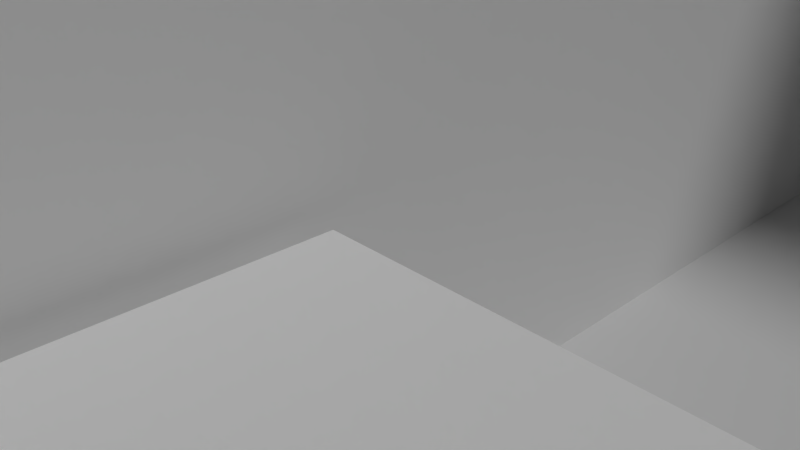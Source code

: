 # Source: MyHouse.blend  (saved by Blender 2.78.0; exported with 4.5.12 LTS)
import bpy
from mathutils import Matrix  # noqa: F401  (used for matrix-valued properties, if any)

bpy.ops.wm.read_factory_settings(use_empty=True)
scene = bpy.context.scene
scene.name = 'Scene'

# ---- collections
col_collection_1 = bpy.data.collections.new('Collection 1'); scene.collection.children.link(col_collection_1)

# ---- materials (node trees are filled in below, after node groups)
mat_desk = bpy.data.materials.new('Desk')
mat_desk.alpha_threshold = 0.0
mat_desk.use_transparent_shadow = False
mat_desk.diffuse_color = (1.0, 1.0, 1.0, 1.0)
mat_desk.roughness = 0.5
mat_desk.specular_intensity = 0.0
mat_chair = bpy.data.materials.new('Chair')
mat_chair.alpha_threshold = 0.0
mat_chair.use_transparent_shadow = False
mat_chair.roughness = 0.5
mat_chair.specular_intensity = 0.0
mat_chair2 = bpy.data.materials.new('Chair2')
mat_chair2.alpha_threshold = 0.0
mat_chair2.use_transparent_shadow = False
mat_chair2.diffuse_color = (0.179, 0.1041, 0.214, 1.0)
mat_chair2.roughness = 0.5
mat_chair2.specular_intensity = 0.0
mat_dingintable = bpy.data.materials.new('DinginTable')
mat_dingintable.alpha_threshold = 0.0
mat_dingintable.use_transparent_shadow = False
mat_dingintable.roughness = 0.5
mat_dingintable.specular_intensity = 0.0
mat_bed = bpy.data.materials.new('Bed')
mat_bed.alpha_threshold = 0.0
mat_bed.use_transparent_shadow = False
mat_bed.roughness = 0.5
mat_bed.specular_intensity = 0.0
mat_material = bpy.data.materials.new('Material')
mat_material.alpha_threshold = 0.0
mat_material.use_transparent_shadow = False
mat_material.roughness = 0.5
mat_material.specular_intensity = 0.0
mat_material.line_color = (0.0, 0.0, 0.0, 1.0)

# ---- material node trees

# ---- world
world_world = bpy.data.worlds.new('World'); scene.world = world_world
world_world.color = (0.05088, 0.05088, 0.05088)
world_world.use_sun_shadow = False
world_world.sun_shadow_jitter_overblur = 0.0
world_world.cycles.sampling_method = 'MANUAL'

# ---- cameras
cam_camera = bpy.data.cameras.new('Camera')
cam_camera.clip_end = 100.0
cam_camera.lens = 35.0
cam_camera.sensor_width = 32.0
cam_camera.sensor_height = 18.0
cam_camera.ortho_scale = 7.314
cam_camera.dof.focus_distance = 0.0
cam_camera.dof.aperture_fstop = 128.0

# ---- lights
light_lamp = bpy.data.lights.new('Lamp', 'SUN')
light_lamp.transmission_factor = 0.0
light_lamp.cutoff_distance = 30.0
light_lamp.angle = 0.1993
light_lamp.energy = 1.0
light_lamp.shadow_buffer_clip_start = 1.001
light_lamp.shadow_soft_size = 0.1
light_lamp.shadow_cascade_max_distance = 1000.0

# ---- meshes
me_cube_005 = bpy.data.meshes.new('Cube.005')
me_cube_005.from_pydata([(18.96, -13.38, -2.196), (18.96, -13.38, -1.196), (18.96, -5.377, -2.196), (18.96, -5.377, -1.196), (27.65, -13.38, -2.196), (27.65, -13.38, -1.196), (27.65, -5.377, -2.196), (27.65, -5.377, -1.196), (27.26, -5.377, -2.196), (26.49, -5.377, -2.196), (20.16, -5.377, -2.196), (19.39, -5.377, -2.196), (19.39, -13.38, -2.196), (20.16, -13.38, -2.196), (26.49, -13.38, -2.196), (27.26, -13.38, -2.196), (26.49, -5.801, -2.196), (26.49, -6.48, -2.196), (26.49, -12.4, -2.196), (26.49, -13.02, -2.196), (27.26, -5.801, -2.196), (27.26, -6.48, -2.196), (27.26, -12.4, -2.196), (27.26, -13.02, -2.196), (19.39, -5.801, -2.196), (19.39, -6.48, -2.196), (19.39, -12.4, -2.196), (19.39, -13.02, -2.196), (20.16, -5.801, -2.196), (20.16, -6.48, -2.196), (20.16, -12.4, -2.196), (20.16, -13.02, -2.196), (26.49, -5.801, -7.637), (26.49, -6.48, -7.637), (26.49, -12.4, -7.637), (26.49, -13.02, -7.637), (27.26, -5.801, -7.637), (27.26, -6.48, -7.637), (27.26, -12.4, -7.637), (27.26, -13.02, -7.637), (19.39, -5.801, -7.637), (19.39, -6.48, -7.637), (19.39, -12.4, -7.637), (19.39, -13.02, -7.637), (20.16, -5.801, -7.637), (20.16, -6.48, -7.637), (20.16, -12.4, -7.637), (20.16, -13.02, -7.637)], [], [(0, 1, 3, 2), (2, 3, 7, 6, 8, 9, 10, 11), (6, 7, 5, 4), (4, 5, 1, 0, 12, 13, 14, 15), (8, 6, 4, 15, 23, 22, 21, 20), (7, 3, 1, 5), (2, 11, 24, 25, 26, 27, 12, 0), (27, 31, 13, 12), (10, 9, 16, 17, 18, 19, 14, 13, 31, 30, 29, 28), (19, 23, 15, 14), (9, 8, 20, 16), (20, 21, 37, 36), (17, 21, 22, 18), (30, 31, 47, 46), (11, 10, 28, 24), (23, 19, 35, 39), (25, 29, 30, 26), (19, 18, 34, 35), (32, 36, 37, 33), (34, 38, 39, 35), (40, 44, 45, 41), (42, 46, 47, 43), (24, 28, 44, 40), (25, 24, 40, 41), (29, 25, 41, 45), (22, 23, 39, 38), (26, 30, 46, 42), (27, 26, 42, 43), (16, 20, 36, 32), (31, 27, 43, 47), (17, 16, 32, 33), (21, 17, 33, 37), (28, 29, 45, 44), (18, 22, 38, 34)])
_uv = me_cube_005.uv_layers.new(name='UVMap')
_uv.uv.foreach_set('vector', [0.6122, 0.9583, 0.551, 0.9583, 0.551, 0.4792, 0.6122, 0.4792, 0.9388, 0.5208, 0.8776, 0.5208, 0.8776, 0.0, 0.9388, 0.0, 0.9388, 0.02348, 0.9388, 0.06972, 0.9388, 0.4491, 0.9388, 0.4953, 0.551, 0.9583, 0.4898, 0.9583, 0.4898, 0.4792, 0.551, 0.4792, 0.9388, 0.0, 1.0, 0.0, 1.0, 0.5208, 0.9388, 0.5208, 0.9388, 0.4953, 0.9388, 0.4491, 0.9388, 0.06972, 0.9388, 0.02348, 0.9528, 0.5208, 0.9768, 0.5208, 0.9768, 1.0, 0.9528, 1.0, 0.9528, 0.9784, 0.9528, 0.9416, 0.9528, 0.5869, 0.9528, 0.5463, 5.839e-08, 0.5208, 0.0, 0.0, 0.4898, 0.0, 0.4898, 0.5208, 0.8486, 0.4792, 0.8747, 0.4792, 0.8747, 0.5046, 0.8747, 0.5452, 0.8747, 0.8999, 0.8747, 0.9367, 0.8747, 0.9583, 0.8486, 0.9583, 0.02208, 0.8468, 0.02208, 0.893, 0.0, 0.893, 0.0, 0.8468, 0.4898, 0.0, 0.8776, 5.712e-08, 0.8776, 0.02541, 0.8776, 0.06604, 0.8776, 0.4207, 0.8776, 0.4575, 0.8776, 0.4792, 0.4898, 0.4792, 0.4898, 0.4575, 0.4898, 0.4207, 0.4898, 0.06604, 0.4898, 0.02541, 0.04416, 0.8468, 0.04416, 0.893, 0.02208, 0.893, 0.02208, 0.8468, 0.7018, 0.8338, 0.7018, 0.8801, 0.6759, 0.8801, 0.6759, 0.8338, 0.4025, 0.8468, 0.3609, 0.8468, 0.3609, 0.5208, 0.4025, 0.5208, 0.6595, 0.4792, 0.7068, 0.4792, 0.7068, 0.8338, 0.6595, 0.8338, 0.9152, 0.8468, 0.8776, 0.8468, 0.8776, 0.5208, 0.9152, 0.5208, 0.6759, 0.8338, 0.6759, 0.8801, 0.6499, 0.8801, 0.6499, 0.8338, 0.09453, 0.5208, 0.1418, 0.5208, 0.1418, 0.8468, 0.09453, 0.8468, 0.6122, 0.4792, 0.6595, 0.4792, 0.6595, 0.8338, 0.6122, 0.8338, 0.4401, 0.5208, 0.4778, 0.5208, 0.4778, 0.8468, 0.4401, 0.8468, 0.7899, 0.8051, 0.7899, 0.8513, 0.7483, 0.8513, 0.7483, 0.8051, 0.6499, 0.8338, 0.6499, 0.8801, 0.6122, 0.8801, 0.6122, 0.8338, 0.7483, 0.8051, 0.7483, 0.8513, 0.7068, 0.8513, 0.7068, 0.8051, 0.8486, 0.8051, 0.8486, 0.8513, 0.8109, 0.8513, 0.8109, 0.8051, 0.0, 0.5208, 0.04727, 0.5208, 0.04727, 0.8468, 0.0, 0.8468, 0.2363, 0.5208, 0.2779, 0.5208, 0.2779, 0.8468, 0.2363, 0.8468, 0.754, 0.4792, 0.8013, 0.4792, 0.8013, 0.8051, 0.754, 0.8051, 0.9528, 0.8468, 0.9152, 0.8468, 0.9152, 0.5208, 0.9528, 0.5208, 0.8013, 0.4792, 0.8486, 0.4792, 0.8486, 0.8051, 0.8013, 0.8051, 0.4025, 0.5208, 0.4401, 0.5208, 0.4401, 0.8468, 0.4025, 0.8468, 0.1891, 0.5208, 0.2363, 0.5208, 0.2363, 0.8468, 0.1891, 0.8468, 0.7068, 0.4792, 0.754, 0.4792, 0.754, 0.8051, 0.7068, 0.8051, 0.2779, 0.5208, 0.3194, 0.5208, 0.3194, 0.8468, 0.2779, 0.8468, 0.04727, 0.5208, 0.09453, 0.5208, 0.09453, 0.8468, 0.04727, 0.8468, 0.3609, 0.8468, 0.3194, 0.8468, 0.3194, 0.5208, 0.3609, 0.5208, 0.1418, 0.5208, 0.1891, 0.5208, 0.1891, 0.8468, 0.1418, 0.8468])
me_cube_005.materials.append(mat_desk)
me_cube_005.use_remesh_preserve_volume = False
me_cube_005.use_remesh_preserve_attributes = False
me_cube_005.use_mirror_vertex_groups = False
me_cube_005.update()
me_cube_004 = bpy.data.meshes.new('Cube.004')
me_cube_004.from_pydata([(5.285, -43.22, -2.196), (5.285, -43.22, -1.196), (-2.715, -43.22, -2.196), (-2.715, -43.22, -1.196), (5.285, -23.22, -2.196), (5.285, -23.22, -1.196), (-2.715, -23.22, -2.196), (-2.715, -23.22, -1.196), (-2.715, -24.12, -2.196), (-2.715, -25.9, -2.196), (-2.715, -40.46, -2.196), (-2.715, -42.24, -2.196), (5.285, -42.24, -2.196), (5.285, -40.46, -2.196), (5.285, -25.9, -2.196), (5.285, -24.12, -2.196), (-2.291, -25.9, -2.196), (-1.612, -25.9, -2.196), (4.309, -25.9, -2.196), (4.924, -25.9, -2.196), (-2.291, -24.12, -2.196), (-1.612, -24.12, -2.196), (4.309, -24.12, -2.196), (4.924, -24.12, -2.196), (-2.291, -42.24, -2.196), (-1.612, -42.24, -2.196), (4.309, -42.24, -2.196), (4.924, -42.24, -2.196), (-2.291, -40.46, -2.196), (-1.612, -40.46, -2.196), (4.309, -40.46, -2.196), (4.924, -40.46, -2.196), (-2.291, -25.9, -7.637), (-1.612, -25.9, -7.637), (4.309, -25.9, -7.637), (4.924, -25.9, -7.637), (-2.291, -24.12, -7.637), (-1.612, -24.12, -7.637), (4.309, -24.12, -7.637), (4.924, -24.12, -7.637), (-2.291, -42.24, -7.637), (-1.612, -42.24, -7.637), (4.309, -42.24, -7.637), (4.924, -42.24, -7.637), (-2.291, -40.46, -7.637), (-1.612, -40.46, -7.637), (4.309, -40.46, -7.637), (4.924, -40.46, -7.637)], [], [(0, 1, 3, 2), (2, 3, 7, 6, 8, 9, 10, 11), (6, 7, 5, 4), (4, 5, 1, 0, 12, 13, 14, 15), (8, 6, 4, 15, 23, 22, 21, 20), (7, 3, 1, 5), (2, 11, 24, 25, 26, 27, 12, 0), (27, 31, 13, 12), (10, 9, 16, 17, 18, 19, 14, 13, 31, 30, 29, 28), (19, 23, 15, 14), (9, 8, 20, 16), (20, 21, 37, 36), (17, 21, 22, 18), (30, 31, 47, 46), (11, 10, 28, 24), (23, 19, 35, 39), (25, 29, 30, 26), (19, 18, 34, 35), (32, 36, 37, 33), (34, 38, 39, 35), (40, 44, 45, 41), (42, 46, 47, 43), (24, 28, 44, 40), (25, 24, 40, 41), (29, 25, 41, 45), (22, 23, 39, 38), (26, 30, 46, 42), (27, 26, 42, 43), (16, 20, 36, 32), (31, 27, 43, 47), (17, 16, 32, 33), (21, 17, 33, 37), (28, 29, 45, 44), (18, 22, 38, 34)])
_uv = me_cube_004.uv_layers.new(name='UVMap')
_uv.uv.foreach_set('vector', [0.9583, 0.704, 0.9158, 0.704, 0.9158, 0.352, 0.9583, 0.352, 0.7649, 0.88, 0.7224, 0.88, 0.7224, 0.0, 0.7649, 0.0, 0.7649, 0.03968, 0.7649, 0.1178, 0.7649, 0.7587, 0.7649, 0.8369, 0.9583, 0.352, 0.9158, 0.352, 0.9158, 0.0, 0.9583, 0.0, 0.6799, 0.0, 0.7224, 0.0, 0.7224, 0.88, 0.6799, 0.88, 0.6799, 0.8369, 0.6799, 0.7587, 0.6799, 0.1178, 0.6799, 0.03968, 0.9583, 0.352, 0.9966, 0.352, 0.9966, 0.704, 0.9583, 0.704, 0.9583, 0.6882, 0.9583, 0.6611, 0.9583, 0.4005, 0.9583, 0.3707, 0.34, 0.0, 0.34, 0.88, 1.621e-07, 0.88, 0.0, 8.393e-08, 0.9583, 2.098e-08, 1.0, 0.0, 1.0, 0.01867, 1.0, 0.04852, 1.0, 0.3091, 1.0, 0.3361, 1.0, 0.352, 0.9583, 0.352, 0.1252, 0.88, 0.1252, 0.9582, 0.1099, 0.9582, 0.1099, 0.88, 0.34, 0.6409, 0.34, 8.393e-08, 0.358, 8.393e-08, 0.3868, 8.393e-08, 0.6385, 0.0, 0.6646, 0.0, 0.6799, 0.0, 0.6799, 0.6409, 0.6646, 0.6409, 0.6385, 0.6409, 0.3868, 0.6409, 0.358, 0.6409, 0.1406, 0.88, 0.1406, 0.9582, 0.1252, 0.9582, 0.1252, 0.88, 0.8352, 0.7606, 0.8352, 0.8387, 0.8172, 0.8387, 0.8172, 0.7606, 0.898, 0.7183, 0.9269, 0.7183, 0.9269, 0.9577, 0.898, 0.9577, 0.7649, 0.2606, 0.8404, 0.2606, 0.8404, 0.5211, 0.7649, 0.5211, 0.791, 0.7606, 0.8172, 0.7606, 0.8172, 1.0, 0.791, 1.0, 0.8172, 0.9168, 0.8172, 0.8387, 0.8352, 0.8387, 0.8352, 0.9168, 0.5663, 0.6409, 0.6418, 0.6409, 0.6418, 0.8804, 0.5663, 0.8804, 0.7649, 4.196e-08, 0.8404, 0.0, 0.8404, 0.2606, 0.7649, 0.2606, 0.9269, 0.7183, 0.953, 0.7183, 0.953, 0.9577, 0.9269, 0.9577, 0.05766, 0.88, 0.05766, 0.9582, 0.02883, 0.9582, 0.02883, 0.88, 0.1099, 0.88, 0.1099, 0.9582, 0.08379, 0.9582, 0.08379, 0.88, 0.02883, 0.88, 0.02883, 0.9582, 8.105e-08, 0.9582, 0.0, 0.88, 0.08379, 0.88, 0.08379, 0.9582, 0.05766, 0.9582, 0.05766, 0.88, 0.8404, 0.4789, 0.9158, 0.4789, 0.9158, 0.7183, 0.8404, 0.7183, 0.8404, 0.7183, 0.8692, 0.7183, 0.8692, 0.9577, 0.8404, 0.9577, 0.34, 0.6409, 0.4154, 0.6409, 0.4154, 0.8804, 0.34, 0.8804, 0.9791, 0.9577, 0.953, 0.9577, 0.953, 0.7183, 0.9791, 0.7183, 0.4154, 0.6409, 0.4909, 0.6409, 0.4909, 0.8804, 0.4154, 0.8804, 0.7649, 0.7606, 0.791, 0.7606, 0.791, 1.0, 0.7649, 1.0, 0.9158, 0.4789, 0.8404, 0.4789, 0.8404, 0.2394, 0.9158, 0.2394, 0.7649, 0.5211, 0.8404, 0.5211, 0.8404, 0.7606, 0.7649, 0.7606, 0.6418, 0.6409, 0.6706, 0.6409, 0.6706, 0.8804, 0.6418, 0.8804, 0.8404, 0.0, 0.9158, 0.0, 0.9158, 0.2394, 0.8404, 0.2394, 0.8692, 0.7183, 0.898, 0.7183, 0.898, 0.9577, 0.8692, 0.9577, 0.5663, 0.8804, 0.4909, 0.8804, 0.4909, 0.6409, 0.5663, 0.6409])
me_cube_004.materials.append(mat_desk)
me_cube_004.use_remesh_preserve_volume = False
me_cube_004.use_remesh_preserve_attributes = False
me_cube_004.use_mirror_vertex_groups = False
me_cube_004.update()
me_cube_003 = bpy.data.meshes.new('Cube.003')
me_cube_003.from_pydata([(-47.75, -7.424, -4.948), (-47.75, -7.424, -3.948), (-47.75, -3.107, -4.948), (-47.75, -3.107, -3.948), (-43.33, -7.424, -4.948), (-43.33, -7.424, -3.948), (-43.33, -3.107, -4.948), (-43.33, -3.107, -3.948), (-46.65, -3.107, -3.948), (-46.65, -7.424, -3.948), (-47.75, -7.19, -3.948), (-47.75, -6.326, -3.948), (-47.75, -4.233, -3.948), (-47.75, -3.37, -3.948), (-46.65, -3.37, -3.948), (-46.65, -4.233, -3.948), (-46.65, -6.326, -3.948), (-46.65, -7.19, -3.948), (-47.81, -7.19, -2.781), (-49.32, -4.233, 0.6457), (-47.81, -3.37, -2.781), (-46.74, -3.37, -2.571), (-46.74, -4.233, -2.571), (-46.74, -6.326, -2.571), (-46.74, -7.19, -2.571), (-47.81, -7.453, -2.781), (-47.81, -6.326, -2.781), (-47.81, -4.233, -2.781), (-47.81, -3.107, -2.781), (-46.74, -3.107, -2.571), (-49.32, -6.326, 0.6457), (-46.74, -7.453, -2.571), (-48.25, -4.233, 0.8559), (-48.25, -6.326, 0.8559), (-47.96, -4.233, -1.995), (-48.78, -4.233, -0.1153), (-48.29, -4.233, -1.028), (-47.96, -3.107, -1.995), (-48.78, -3.107, -0.1153), (-48.29, -3.107, -1.028), (-48.78, -6.326, -0.1153), (-47.96, -6.326, -1.995), (-48.29, -6.326, -1.028), (-47.71, -6.326, 0.09487), (-46.89, -6.326, -1.785), (-47.21, -6.326, -0.8174), (-46.89, -7.453, -1.785), (-47.71, -7.453, 0.09487), (-47.21, -7.453, -0.8174), (-46.89, -3.107, -1.785), (-47.71, -3.107, 0.09487), (-47.21, -3.107, -0.8174), (-48.78, -7.453, -0.1153), (-47.96, -7.453, -1.995), (-48.29, -7.453, -1.028), (-47.71, -4.233, 0.09487), (-46.89, -4.233, -1.785), (-47.21, -4.233, -0.8174), (-47.75, -3.37, -4.948), (-47.75, -4.233, -4.948), (-47.75, -6.326, -4.948), (-47.75, -7.19, -4.948), (-43.33, -7.19, -4.948), (-43.33, -6.326, -4.948), (-43.33, -4.233, -4.948), (-43.33, -3.37, -4.948), (-44.43, -3.37, -4.948), (-45.1, -3.37, -4.948), (-45.98, -3.37, -4.948), (-46.65, -3.37, -4.948), (-44.43, -4.233, -4.948), (-45.1, -4.233, -4.948), (-45.98, -4.233, -4.948), (-46.65, -4.233, -4.948), (-44.43, -6.326, -4.948), (-45.1, -6.326, -4.948), (-45.98, -6.326, -4.948), (-46.74, -6.326, -4.948), (-44.43, -7.19, -4.948), (-45.1, -7.19, -4.948), (-45.98, -7.19, -4.948), (-46.74, -7.19, -4.948), (-47.75, -3.499, -7.637), (-47.75, -4.104, -7.637), (-47.75, -6.456, -7.637), (-47.75, -7.06, -7.637), (-43.33, -7.06, -7.637), (-43.33, -6.456, -7.637), (-43.33, -4.104, -7.637), (-43.33, -3.499, -7.637), (-46.98, -3.499, -7.637), (-46.98, -4.104, -7.637), (-47.04, -6.456, -7.637), (-47.04, -7.06, -7.637), (-44.1, -3.499, -7.637), (-44.1, -4.104, -7.637), (-44.1, -6.456, -7.637), (-44.1, -7.06, -7.637), (-43.33, -7.19, -3.948), (-43.33, -6.326, -3.948), (-43.33, -4.233, -3.948), (-43.33, -3.37, -3.948), (-46.29, -3.579, -3.802), (-45.99, -3.926, -3.748), (-46.14, -3.754, -3.764), (-44.0, -3.926, -3.748), (-43.69, -3.579, -3.802), (-43.84, -3.754, -3.764), (-44.0, -6.61, -3.748), (-43.69, -6.956, -3.802), (-43.84, -6.782, -3.764), (-43.69, -6.773, -3.802), (-44.0, -6.615, -3.748), (-43.84, -6.661, -3.764), (-45.99, -6.61, -3.748), (-46.29, -6.956, -3.802), (-46.14, -6.782, -3.764), (-45.99, -6.615, -3.748), (-46.29, -6.773, -3.802), (-46.14, -6.661, -3.764), (-46.29, -3.785, -3.802), (-45.99, -3.941, -3.748), (-46.14, -3.895, -3.764), (-46.29, -4.46, -3.802), (-45.99, -4.546, -3.748), (-46.14, -4.521, -3.764), (-46.29, -6.097, -3.802), (-45.99, -6.011, -3.748), (-46.14, -6.036, -3.764), (-44.0, -6.011, -3.748), (-43.69, -6.097, -3.802), (-43.84, -6.036, -3.764), (-44.0, -4.546, -3.748), (-43.69, -4.46, -3.802), (-43.84, -4.521, -3.764), (-43.69, -3.785, -3.802), (-44.0, -3.941, -3.748), (-43.84, -3.895, -3.764), (-49.32, -3.619, 0.6457), (-49.0, -3.107, 0.1874), (-49.23, -3.257, 0.5115), (-49.0, -7.453, 0.1874), (-49.32, -6.94, 0.6457), (-49.23, -7.303, 0.5115), (-47.93, -3.107, 0.3975), (-48.25, -3.619, 0.8559), (-48.16, -3.257, 0.7216), (-48.25, -6.94, 0.8559), (-47.93, -7.453, 0.3975), (-48.16, -7.303, 0.7216)], [], [(0, 1, 10, 11, 12, 13, 3, 2, 58, 59, 60, 61), (2, 3, 8, 7, 6), (98, 5, 4, 62), (4, 5, 9, 1, 0), (61, 81, 80, 79, 78, 62, 4, 0), (17, 10, 1, 9), (8, 3, 13, 14), (17, 16, 23, 24), (15, 12, 11, 16), (12, 15, 22, 27), (15, 14, 21, 22), (13, 12, 27, 20), (11, 10, 18, 26), (16, 11, 26, 23), (14, 13, 20, 21), (10, 17, 24, 18), (22, 56, 44, 23), (145, 138, 19, 32), (26, 41, 34, 27), (38, 35, 19, 138, 140, 139), (40, 52, 141, 143, 142, 30), (30, 33, 32, 19), (29, 28, 37, 49), (31, 23, 44, 46), (25, 31, 46, 53), (22, 29, 49, 56), (47, 43, 33, 147, 149, 148), (55, 32, 33, 43), (52, 47, 148, 141), (26, 25, 53, 41), (40, 30, 19, 35), (28, 27, 34, 37), (55, 50, 144, 146, 145, 32), (50, 55, 57, 51), (51, 57, 56, 49), (47, 52, 54, 48), (48, 54, 53, 46), (55, 43, 45, 57), (57, 45, 44, 56), (52, 40, 42, 54), (54, 42, 41, 53), (38, 50, 51, 39), (39, 51, 49, 37), (35, 38, 39, 36), (36, 39, 37, 34), (40, 35, 36, 42), (42, 36, 34, 41), (43, 47, 48, 45), (45, 48, 46, 44), (33, 30, 142, 147), (2, 6, 65, 66, 67, 68, 69, 58), (59, 58, 82, 83), (59, 73, 72, 71, 70, 64, 63, 74, 75, 76, 77, 60), (70, 66, 94, 95), (58, 69, 90, 82), (69, 68, 72, 73), (68, 67, 71, 72), (67, 66, 70, 71), (65, 64, 88, 89), (77, 76, 80, 81), (76, 75, 79, 80), (75, 74, 78, 79), (94, 89, 88, 95), (96, 87, 86, 97), (82, 90, 91, 83), (84, 92, 93, 85), (64, 70, 95, 88), (73, 59, 83, 91), (74, 63, 87, 96), (77, 81, 93, 92), (60, 77, 92, 84), (61, 60, 84, 85), (81, 61, 85, 93), (66, 65, 89, 94), (63, 62, 86, 87), (69, 73, 91, 90), (78, 74, 96, 97), (62, 78, 97, 86), (63, 99, 98, 62), (64, 100, 99, 63), (65, 101, 100, 64), (7, 101, 65, 6), (16, 17, 118, 126), (15, 16, 126, 123), (100, 101, 135, 133), (98, 99, 130, 111), (99, 100, 133, 130), (9, 5, 109, 115), (5, 98, 111, 109), (14, 15, 123, 120), (103, 121, 124, 127, 117, 114, 108, 112, 129, 132, 136, 105), (17, 9, 115, 118), (101, 7, 106, 135), (8, 14, 120, 102), (103, 105, 107, 104), (104, 107, 106, 102), (109, 111, 113, 110), (110, 113, 112, 108), (108, 114, 116, 110), (110, 116, 115, 109), (118, 115, 116, 119), (119, 116, 114, 117), (102, 120, 122, 104), (104, 122, 121, 103), (120, 123, 125, 122), (122, 125, 124, 121), (123, 126, 128, 125), (125, 128, 127, 124), (126, 118, 119, 128), (128, 119, 117, 127), (111, 130, 131, 113), (113, 131, 129, 112), (130, 133, 134, 131), (131, 134, 132, 129), (133, 135, 137, 134), (134, 137, 136, 132), (105, 136, 137, 107), (107, 137, 135, 106), (7, 8, 102, 106), (141, 148, 149, 143), (143, 149, 147, 142), (138, 145, 146, 140), (140, 146, 144, 139), (50, 38, 139, 144)])
me_cube_003.polygons.foreach_set('material_index', [0, 0, 0, 0, 0, 0, 0, 0, 0, 0, 0, 0, 0, 0, 0, 0, 0, 0, 0, 0, 0, 0, 0, 0, 0, 0, 0, 0, 0, 0, 0, 0, 0, 0, 0, 0, 0, 0, 0, 0, 0, 0, 0, 0, 0, 0, 0, 0, 0, 0, 0, 0, 0, 0, 0, 0, 0, 0, 0, 0, 0, 0, 0, 0, 0, 0, 0, 0, 0, 0, 0, 0, 0, 0, 0, 0, 0, 0, 0, 0, 0, 0, 0, 0, 0, 0, 0, 0, 0, 0, 1, 0, 0, 0, 1, 1, 1, 1, 1, 1, 1, 1, 1, 1, 1, 1, 1, 1, 1, 1, 1, 1, 1, 1, 1, 1, 1, 1, 0, 0, 0, 0, 0, 0])
_uv = me_cube_003.uv_layers.new(name='UVMap')
_uv.uv.foreach_set('vector', [0.3237, 0.186, 0.3237, 0.2551, 0.3061, 0.2551, 0.2414, 0.2551, 0.08447, 0.2551, 0.01974, 0.2551, 0.0, 0.2551, 0.0, 0.186, 0.01974, 0.186, 0.08447, 0.186, 0.2414, 0.186, 0.3061, 0.186, 0.4736, 0.9373, 0.3986, 0.9373, 0.3986, 0.86, 0.3986, 0.6249, 0.4736, 0.6249, 0.6474, 0.0166, 0.6474, 0.0, 0.7215, 0.0, 0.7215, 0.0166, 0.3986, 0.9373, 0.3237, 0.9373, 0.3237, 0.7022, 0.3237, 0.6249, 0.3986, 0.6249, 0.3413, 0.0, 0.3413, 0.07137, 0.3413, 0.125, 0.3413, 0.1875, 0.3413, 0.2344, 0.3413, 0.3125, 0.3237, 0.3125, 0.3237, 0.0, 0.6298, 0.3898, 0.6298, 0.3125, 0.6474, 0.3125, 0.6474, 0.3898, 0.3237, 0.3898, 0.3237, 0.3125, 0.3434, 0.3125, 0.3434, 0.3898, 0.3123, 0.9313, 0.2475, 0.9313, 0.2475, 0.8341, 0.3123, 0.8341, 0.4082, 0.3898, 0.4082, 0.3125, 0.565, 0.3125, 0.565, 0.3898, 0.1656, 0.8388, 0.2474, 0.8341, 0.2474, 0.9316, 0.1661, 0.9214, 0.9858, 0.2872, 0.921, 0.2872, 0.921, 0.1901, 0.9858, 0.1901, 0.01974, 0.2551, 0.08447, 0.2551, 0.08447, 0.3367, 0.01974, 0.3367, 0.2414, 0.2551, 0.3061, 0.2551, 0.3061, 0.3367, 0.2414, 0.3367, 0.08181, 0.9316, 0.0, 0.9269, 0.0005653, 0.8443, 0.08181, 0.8341, 0.1636, 0.9316, 0.08181, 0.9269, 0.08237, 0.8443, 0.1636, 0.8341, 0.918, 0.5001, 0.9998, 0.4954, 0.9998, 0.5929, 0.9186, 0.5827, 0.918, 0.533, 0.8581, 0.533, 0.8581, 0.385, 0.918, 0.385, 0.9269, 0.8732, 0.8462, 0.8732, 0.8462, 0.8298, 0.9269, 0.8298, 0.275, 0.5644, 0.215, 0.5644, 0.215, 0.4164, 0.275, 0.4164, 0.06431, 0.3367, 0.06431, 0.4164, 6.702e-09, 0.4164, 0.0, 0.3729, 0.01134, 0.3473, 0.03873, 0.3367, 0.06431, 0.5644, 0.06431, 0.644, 0.03873, 0.644, 0.01134, 0.6334, 3.742e-08, 0.6078, 3.072e-08, 0.5644, 0.8462, 0.6818, 0.9269, 0.6818, 0.9269, 0.8298, 0.8462, 0.8298, 0.6667, 0.6127, 0.7468, 0.6291, 0.734, 0.6844, 0.6539, 0.6681, 0.918, 0.3053, 0.918, 0.385, 0.8581, 0.385, 0.8581, 0.3053, 0.8462, 0.8664, 0.766, 0.8828, 0.7533, 0.8274, 0.8334, 0.8111, 0.918, 0.533, 0.918, 0.6127, 0.8581, 0.6127, 0.8581, 0.533, 0.7097, 0.3053, 0.7097, 0.385, 0.6474, 0.385, 0.6474, 0.3416, 0.6584, 0.316, 0.6849, 0.3053, 0.7097, 0.533, 0.6474, 0.533, 0.6474, 0.385, 0.7097, 0.385, 0.834, 0.6661, 0.7539, 0.6824, 0.7598, 0.6568, 0.8399, 0.6404, 0.275, 0.5644, 0.275, 0.644, 0.215, 0.644, 0.215, 0.5644, 0.06431, 0.5644, 3.072e-08, 0.5644, 6.702e-09, 0.4164, 0.06431, 0.4164, 0.275, 0.3367, 0.275, 0.4164, 0.215, 0.4164, 0.215, 0.3367, 0.7097, 0.533, 0.7097, 0.6127, 0.6849, 0.6127, 0.6584, 0.6021, 0.6474, 0.5765, 0.6474, 0.533, 0.7097, 0.6127, 0.7097, 0.533, 0.7828, 0.533, 0.7828, 0.6127, 0.7828, 0.6127, 0.7828, 0.533, 0.8581, 0.533, 0.8581, 0.6127, 0.7539, 0.6824, 0.834, 0.6661, 0.8269, 0.7392, 0.7468, 0.7556, 0.7468, 0.7556, 0.8269, 0.7392, 0.8334, 0.8111, 0.7533, 0.8274, 0.7097, 0.533, 0.7097, 0.385, 0.7828, 0.385, 0.7828, 0.533, 0.7828, 0.533, 0.7828, 0.385, 0.8581, 0.385, 0.8581, 0.533, 0.06431, 0.644, 0.06431, 0.5644, 0.139, 0.5644, 0.139, 0.644, 0.139, 0.644, 0.139, 0.5644, 0.215, 0.5644, 0.215, 0.644, 0.7346, 0.8294, 0.6545, 0.813, 0.6474, 0.7399, 0.7275, 0.7563, 0.7275, 0.7563, 0.6474, 0.7399, 0.6539, 0.6681, 0.734, 0.6844, 0.06431, 0.4164, 0.06431, 0.3367, 0.139, 0.3367, 0.139, 0.4164, 0.139, 0.4164, 0.139, 0.3367, 0.215, 0.3367, 0.215, 0.4164, 0.06431, 0.5644, 0.06431, 0.4164, 0.139, 0.4164, 0.139, 0.5644, 0.139, 0.5644, 0.139, 0.4164, 0.215, 0.4164, 0.215, 0.5644, 0.7097, 0.385, 0.7097, 0.3053, 0.7828, 0.3053, 0.7828, 0.385, 0.7828, 0.385, 0.7828, 0.3053, 0.8581, 0.3053, 0.8581, 0.385, 0.9269, 0.6818, 0.8462, 0.6818, 0.8462, 0.6383, 0.9269, 0.6383, 0.6474, 0.0, 0.6474, 0.3125, 0.6276, 0.3125, 0.6276, 0.2344, 0.6276, 0.1875, 0.6276, 0.125, 0.6276, 0.07732, 0.6276, 0.0, 0.08447, 0.186, 0.01974, 0.186, 0.02945, 6.744e-08, 0.07476, 0.0, 0.5629, 6.744e-08, 0.5629, 0.07732, 0.5629, 0.125, 0.5629, 0.1875, 0.5629, 0.2344, 0.5629, 0.3125, 0.406, 0.3125, 0.406, 0.2344, 0.406, 0.1875, 0.406, 0.125, 0.406, 0.07137, 0.406, 6.744e-08, 0.9986, 0.9945, 0.9339, 0.9945, 0.9436, 0.8036, 0.9889, 0.8036, 0.2475, 0.8341, 0.1656, 0.8341, 0.1902, 0.6441, 0.2475, 0.644, 0.6276, 0.07732, 0.6276, 0.125, 0.5629, 0.125, 0.5629, 0.07732, 0.6276, 0.125, 0.6276, 0.1875, 0.5629, 0.1875, 0.5629, 0.125, 0.6276, 0.1875, 0.6276, 0.2344, 0.5629, 0.2344, 0.5629, 0.1875, 0.7215, 0.2867, 0.7215, 0.2257, 0.921, 0.2348, 0.921, 0.2776, 0.406, 0.07137, 0.406, 0.125, 0.3413, 0.125, 0.3413, 0.07137, 0.406, 0.125, 0.406, 0.1875, 0.3413, 0.1875, 0.3413, 0.125, 0.406, 0.1875, 0.406, 0.2344, 0.3413, 0.2344, 0.3413, 0.1875, 0.3204, 0.3913, 0.3204, 0.446, 0.275, 0.446, 0.275, 0.3913, 0.3204, 0.3367, 0.3204, 0.3913, 0.275, 0.3913, 0.275, 0.3367, 0.3204, 0.446, 0.3204, 0.5001, 0.275, 0.5001, 0.275, 0.446, 0.3204, 0.5001, 0.3204, 0.5501, 0.275, 0.5501, 0.275, 0.5001, 0.4736, 0.6249, 0.5564, 0.6249, 0.5316, 0.8149, 0.4737, 0.8149, 0.918, 0.3053, 1.0, 0.3054, 1.0, 0.4954, 0.9426, 0.4954, 0.08279, 0.8341, 0.0, 0.8341, 7.873e-05, 0.644, 0.05803, 0.644, 0.5383, 1.0, 0.4736, 1.0, 0.4833, 0.8149, 0.5286, 0.8149, 0.3232, 0.8341, 0.2475, 0.8341, 0.2702, 0.6441, 0.3232, 0.644, 0.3061, 0.186, 0.2414, 0.186, 0.2511, 0.0, 0.2964, 0.0, 0.921, 0.0, 0.9967, 2.806e-05, 0.9967, 0.1901, 0.9437, 0.1901, 0.5564, 0.6249, 0.6392, 0.6249, 0.6391, 0.8149, 0.5811, 0.8149, 0.7215, 0.07766, 0.7215, 0.0166, 0.921, 0.02576, 0.921, 0.0685, 0.6031, 0.9997, 0.5383, 0.9997, 0.548, 0.8149, 0.5934, 0.8149, 0.9986, 0.8036, 0.9339, 0.8036, 0.9436, 0.6127, 0.9889, 0.6127, 0.08279, 0.644, 0.1656, 0.644, 0.1408, 0.8341, 0.08287, 0.8341, 0.7215, 0.07766, 0.6474, 0.07766, 0.6474, 0.0166, 0.7215, 0.0166, 0.7215, 0.2257, 0.6474, 0.2257, 0.6474, 0.07766, 0.7215, 0.07766, 0.7215, 0.2867, 0.6474, 0.2867, 0.6474, 0.2257, 0.7215, 0.2257, 0.6474, 0.3053, 0.6474, 0.2867, 0.7215, 0.2867, 0.7215, 0.3053, 0.565, 0.3898, 0.6298, 0.3898, 0.5985, 0.4156, 0.5479, 0.4156, 0.4082, 0.3898, 0.565, 0.3898, 0.5479, 0.4156, 0.4252, 0.4156, 0.4082, 0.6249, 0.3434, 0.6249, 0.3745, 0.5995, 0.4252, 0.5995, 0.6298, 0.6249, 0.565, 0.6249, 0.5479, 0.5995, 0.5985, 0.5995, 0.565, 0.6249, 0.4082, 0.6249, 0.4252, 0.5995, 0.5479, 0.5995, 0.6474, 0.3898, 0.6474, 0.6249, 0.6123, 0.5995, 0.6123, 0.4156, 0.6474, 0.6249, 0.6298, 0.6249, 0.5985, 0.5995, 0.6123, 0.5995, 0.3434, 0.3898, 0.4082, 0.3898, 0.4252, 0.4156, 0.3745, 0.4156, 0.3851, 0.4373, 0.3863, 0.4373, 0.4316, 0.4373, 0.5414, 0.4373, 0.5867, 0.4373, 0.5863, 0.4373, 0.5863, 0.5779, 0.5867, 0.5779, 0.5414, 0.5779, 0.4316, 0.5779, 0.3863, 0.5779, 0.3851, 0.5779, 0.6298, 0.3898, 0.6474, 0.3898, 0.6123, 0.4156, 0.5985, 0.4156, 0.3434, 0.6249, 0.3237, 0.6249, 0.3591, 0.5995, 0.3745, 0.5995, 0.3237, 0.3898, 0.3434, 0.3898, 0.3745, 0.4156, 0.3591, 0.4156, 0.3851, 0.4373, 0.3851, 0.5779, 0.3722, 0.5892, 0.3722, 0.426, 0.3722, 0.426, 0.3722, 0.5892, 0.3591, 0.5995, 0.3591, 0.4156, 0.6123, 0.5995, 0.5985, 0.5995, 0.5902, 0.5892, 0.5992, 0.5892, 0.5992, 0.5892, 0.5902, 0.5892, 0.5867, 0.5779, 0.5863, 0.5779, 0.5863, 0.5779, 0.5863, 0.4373, 0.5992, 0.426, 0.5992, 0.5892, 0.5992, 0.5892, 0.5992, 0.426, 0.6123, 0.4156, 0.6123, 0.5995, 0.5985, 0.4156, 0.6123, 0.4156, 0.5992, 0.426, 0.5902, 0.426, 0.5902, 0.426, 0.5992, 0.426, 0.5863, 0.4373, 0.5867, 0.4373, 0.3591, 0.4156, 0.3745, 0.4156, 0.3828, 0.426, 0.3722, 0.426, 0.3722, 0.426, 0.3828, 0.426, 0.3863, 0.4373, 0.3851, 0.4373, 0.3745, 0.4156, 0.4252, 0.4156, 0.4297, 0.426, 0.3828, 0.426, 0.3828, 0.426, 0.4297, 0.426, 0.4316, 0.4373, 0.3863, 0.4373, 0.4252, 0.4156, 0.5479, 0.4156, 0.5433, 0.426, 0.4297, 0.426, 0.4297, 0.426, 0.5433, 0.426, 0.5414, 0.4373, 0.4316, 0.4373, 0.5479, 0.4156, 0.5985, 0.4156, 0.5902, 0.426, 0.5433, 0.426, 0.5433, 0.426, 0.5902, 0.426, 0.5867, 0.4373, 0.5414, 0.4373, 0.5985, 0.5995, 0.5479, 0.5995, 0.5433, 0.5892, 0.5902, 0.5892, 0.5902, 0.5892, 0.5433, 0.5892, 0.5414, 0.5779, 0.5867, 0.5779, 0.5479, 0.5995, 0.4252, 0.5995, 0.4297, 0.5892, 0.5433, 0.5892, 0.5433, 0.5892, 0.4297, 0.5892, 0.4316, 0.5779, 0.5414, 0.5779, 0.4252, 0.5995, 0.3745, 0.5995, 0.3828, 0.5892, 0.4297, 0.5892, 0.4297, 0.5892, 0.3828, 0.5892, 0.3863, 0.5779, 0.4316, 0.5779, 0.3851, 0.5779, 0.3863, 0.5779, 0.3828, 0.5892, 0.3722, 0.5892, 0.3722, 0.5892, 0.3828, 0.5892, 0.3745, 0.5995, 0.3591, 0.5995, 0.3237, 0.6249, 0.3237, 0.3898, 0.3591, 0.4156, 0.3591, 0.5995, 0.8399, 0.6404, 0.7598, 0.6568, 0.766, 0.6291, 0.8462, 0.6127, 0.8531, 0.6127, 0.9339, 0.6127, 0.9269, 0.6383, 0.8462, 0.6383, 0.8462, 0.8732, 0.9269, 0.8732, 0.9339, 0.8988, 0.8531, 0.8988, 0.7468, 0.8828, 0.6667, 0.8664, 0.6604, 0.8387, 0.7405, 0.8551, 0.6545, 0.813, 0.7346, 0.8294, 0.7405, 0.8551, 0.6604, 0.8387])
me_cube_003.materials.append(mat_chair)
me_cube_003.materials.append(mat_chair2)
me_cube_003.use_remesh_preserve_volume = False
me_cube_003.use_remesh_preserve_attributes = False
me_cube_003.use_mirror_vertex_groups = False
me_cube_003.update()
me_cube_002 = bpy.data.meshes.new('Cube.002')
me_cube_002.from_pydata([(-43.03, -14.16, -2.196), (-43.03, -14.16, -1.196), (-43.03, 5.839, -2.196), (-43.03, 5.839, -1.196), (-23.03, -14.16, -2.196), (-23.03, -14.16, -1.196), (-23.03, 5.839, -2.196), (-23.03, 5.839, -1.196), (-23.93, 5.839, -2.196), (-25.71, 5.839, -2.196), (-40.27, 5.839, -2.196), (-42.05, 5.839, -2.196), (-42.05, -14.16, -2.196), (-40.27, -14.16, -2.196), (-25.71, -14.16, -2.196), (-23.93, -14.16, -2.196), (-25.71, 4.778, -2.196), (-25.71, 3.082, -2.196), (-25.71, -11.72, -2.196), (-25.71, -13.26, -2.196), (-23.93, 4.778, -2.196), (-23.93, 3.082, -2.196), (-23.93, -11.72, -2.196), (-23.93, -13.26, -2.196), (-42.05, 4.778, -2.196), (-42.05, 3.082, -2.196), (-42.05, -11.72, -2.196), (-42.05, -13.26, -2.196), (-40.27, 4.778, -2.196), (-40.27, 3.082, -2.196), (-40.27, -11.72, -2.196), (-40.27, -13.26, -2.196), (-25.71, 4.778, -7.637), (-25.71, 3.082, -7.637), (-25.71, -11.72, -7.637), (-25.71, -13.26, -7.637), (-23.93, 4.778, -7.637), (-23.93, 3.082, -7.637), (-23.93, -11.72, -7.637), (-23.93, -13.26, -7.637), (-42.05, 4.778, -7.637), (-42.05, 3.082, -7.637), (-42.05, -11.72, -7.637), (-42.05, -13.26, -7.637), (-40.27, 4.778, -7.637), (-40.27, 3.082, -7.637), (-40.27, -11.72, -7.637), (-40.27, -13.26, -7.637)], [], [(0, 1, 3, 2), (2, 3, 7, 6, 8, 9, 10, 11), (6, 7, 5, 4), (4, 5, 1, 0, 12, 13, 14, 15), (8, 6, 4, 15, 23, 22, 21, 20), (7, 3, 1, 5), (2, 11, 24, 25, 26, 27, 12, 0), (27, 31, 13, 12), (10, 9, 16, 17, 18, 19, 14, 13, 31, 30, 29, 28), (19, 23, 15, 14), (9, 8, 20, 16), (20, 21, 37, 36), (17, 21, 22, 18), (30, 31, 47, 46), (11, 10, 28, 24), (23, 19, 35, 39), (25, 29, 30, 26), (19, 18, 34, 35), (32, 36, 37, 33), (34, 38, 39, 35), (40, 44, 45, 41), (42, 46, 47, 43), (24, 28, 44, 40), (25, 24, 40, 41), (29, 25, 41, 45), (22, 23, 39, 38), (26, 30, 46, 42), (27, 26, 42, 43), (16, 20, 36, 32), (31, 27, 43, 47), (17, 16, 32, 33), (21, 17, 33, 37), (28, 29, 45, 44), (18, 22, 38, 34)])
_uv = me_cube_002.uv_layers.new(name='UVMap')
_uv.uv.foreach_set('vector', [0.7471, 0.5, 0.7146, 0.5, 0.7146, 0.0, 0.7471, 0.0, 0.7471, 0.0, 0.7796, 0.0, 0.7796, 0.5, 0.7471, 0.5, 0.7471, 0.4775, 0.7471, 0.4331, 0.7471, 0.06892, 0.7471, 0.02453, 0.6822, 0.5, 0.6497, 0.5, 0.6497, 0.0, 0.6822, 0.0, 0.6822, 0.0, 0.7146, 0.0, 0.7146, 0.5, 0.6822, 0.5, 0.6822, 0.4755, 0.6822, 0.4311, 0.6822, 0.06693, 0.6822, 0.02254, 0.6497, 0.4775, 0.6497, 0.5, 0.0, 0.5, 0.0, 0.4775, 0.02929, 0.4775, 0.07923, 0.4775, 0.5601, 0.4775, 0.6152, 0.4775, 0.6497, 1.0, 0.0, 1.0, 3.872e-08, 0.5, 0.6497, 0.5, 0.6497, 0.0, 0.6497, 0.02453, 0.6152, 0.02453, 0.5601, 0.02453, 0.07923, 0.02453, 0.02929, 0.02453, 6.196e-08, 0.02453, 6.196e-08, 5.96e-09, 0.02929, 0.02453, 0.02929, 0.06892, 6.196e-08, 0.06892, 6.196e-08, 0.02453, 0.6497, 0.06892, 0.6497, 0.4331, 0.6152, 0.4331, 0.5601, 0.4331, 0.07923, 0.4331, 0.02929, 0.4331, 0.0, 0.4331, 6.196e-08, 0.06892, 0.02929, 0.06892, 0.07923, 0.06892, 0.5601, 0.06892, 0.6152, 0.06892, 0.02929, 0.4331, 0.02929, 0.4775, 0.0, 0.4775, 0.0, 0.4331, 0.6497, 0.4331, 0.6497, 0.4775, 0.6152, 0.4775, 0.6152, 0.4331, 0.8924, 0.2721, 0.9475, 0.2721, 0.9475, 0.4081, 0.8924, 0.4081, 0.5601, 0.4331, 0.5601, 0.4775, 0.07923, 0.4775, 0.07923, 0.4331, 0.9355, 0.5, 0.9854, 0.5, 0.9854, 0.636, 0.9355, 0.636, 0.6497, 0.02453, 0.6497, 0.06892, 0.6152, 0.06892, 0.6152, 0.02453, 0.765, 0.5, 0.8227, 0.5, 0.8227, 0.636, 0.765, 0.636, 0.5601, 0.02453, 0.5601, 0.06892, 0.07923, 0.06892, 0.07923, 0.02453, 0.9501, 0.0, 1.0, 0.0, 1.0, 0.136, 0.9501, 0.136, 0.8347, 0.4525, 0.8347, 0.4969, 0.7796, 0.4969, 0.7796, 0.4525, 0.6996, 0.6804, 0.6996, 0.636, 0.7495, 0.636, 0.7495, 0.6804, 0.7796, 0.4525, 0.7796, 0.4081, 0.8347, 0.4081, 0.8347, 0.4525, 0.7995, 0.636, 0.7995, 0.6804, 0.7495, 0.6804, 0.7495, 0.636, 0.7796, 0.0, 0.8373, 1.192e-08, 0.8373, 0.136, 0.7796, 0.136, 0.9355, 0.636, 0.8804, 0.636, 0.8804, 0.5, 0.9355, 0.5, 0.7074, 0.5, 0.765, 0.5, 0.765, 0.636, 0.7074, 0.636, 0.9475, 0.2721, 0.9974, 0.2721, 0.9974, 0.4081, 0.9475, 0.4081, 0.7796, 0.136, 0.8373, 0.136, 0.8373, 0.2721, 0.7796, 0.2721, 0.6497, 0.636, 0.6996, 0.636, 0.6996, 0.7721, 0.6497, 0.7721, 0.8373, 0.4081, 0.7796, 0.4081, 0.7796, 0.2721, 0.8373, 0.2721, 0.6497, 0.5, 0.7074, 0.5, 0.7074, 0.636, 0.6497, 0.636, 0.8373, 0.2721, 0.8924, 0.2721, 0.8924, 0.4081, 0.8373, 0.4081, 0.8227, 0.5, 0.8804, 0.5, 0.8804, 0.636, 0.8227, 0.636, 0.9501, 0.136, 0.895, 0.136, 0.895, 0.0, 0.9501, 0.0, 0.8373, 0.0, 0.895, 0.0, 0.895, 0.136, 0.8373, 0.136])
me_cube_002.materials.append(mat_dingintable)
me_cube_002.use_remesh_preserve_volume = False
me_cube_002.use_remesh_preserve_attributes = False
me_cube_002.use_mirror_vertex_groups = False
me_cube_002.update()
me_cube_001 = bpy.data.meshes.new('Cube.001')
me_cube_001.from_pydata([(41.54, 0.4974, -6.339), (41.54, 0.4974, -7.839), (31.4, 0.4974, -7.839), (31.4, 0.4974, -6.339), (31.93, 0.2777, -7.839), (31.93, 0.2777, -6.339), (32.15, -0.2526, -7.839), (32.15, -0.2526, -6.339), (31.93, -0.7829, -7.839), (31.93, -0.7829, -6.339), (31.4, -1.003, -7.839), (31.4, -1.003, -6.339), (30.87, -0.7829, -7.839), (30.87, -0.7829, -6.339), (30.65, -0.2526, -7.839), (30.65, -0.2526, -6.339), (30.87, 0.2777, -7.839), (30.87, 0.2777, -6.339), (42.07, 0.2777, -7.839), (42.07, 0.2777, -6.339), (42.29, -0.2526, -7.839), (42.29, -0.2526, -6.339), (42.07, -0.7829, -7.839), (42.07, -0.7829, -6.339), (41.54, -1.003, -7.839), (41.54, -1.003, -6.339), (41.01, -0.7829, -7.839), (41.01, -0.7829, -6.339), (40.79, -0.2526, -7.839), (40.79, -0.2526, -6.339), (41.01, 0.2777, -7.839), (41.01, 0.2777, -6.339), (41.54, 17.91, -6.339), (41.54, 17.91, -7.839), (31.4, 17.91, -7.839), (31.4, 17.91, -6.339), (31.93, 17.69, -7.839), (31.93, 17.69, -6.339), (32.15, 17.16, -7.839), (32.15, 17.16, -6.339), (31.93, 16.63, -7.839), (31.93, 16.63, -6.339), (31.4, 16.41, -7.839), (31.4, 16.41, -6.339), (30.87, 16.63, -7.839), (30.87, 16.63, -6.339), (30.65, 17.16, -7.839), (30.65, 17.16, -6.339), (30.87, 17.69, -7.839), (30.87, 17.69, -6.339), (42.07, 17.69, -7.839), (42.07, 17.69, -6.339), (42.29, 17.16, -7.839), (42.29, 17.16, -6.339), (42.07, 16.63, -7.839), (42.07, 16.63, -6.339), (41.54, 16.41, -7.839), (41.54, 16.41, -6.339), (41.01, 16.63, -7.839), (41.01, 16.63, -6.339), (40.79, 17.16, -7.839), (40.79, 17.16, -6.339), (41.01, 17.69, -7.839), (41.01, 17.69, -6.339), (29.69, 13.4, -3.473), (29.69, 17.98, -3.473), (43.19, 17.98, -3.473), (43.19, 13.4, -3.473), (31.87, 17.98, -3.473), (41.01, 17.98, -3.473), (31.87, 13.4, -3.473), (41.01, 13.4, -3.473), (31.87, 17.98, -3.473), (34.88, 17.98, -2.573), (32.27, 17.98, -3.023), (33.37, 17.98, -2.694), (38.0, 17.98, -2.573), (41.01, 17.98, -3.473), (39.51, 17.98, -2.694), (40.61, 17.98, -3.023), (34.88, 13.4, -2.573), (31.87, 13.4, -3.473), (33.37, 13.4, -2.694), (32.27, 13.4, -3.023), (41.01, 13.4, -3.473), (38.0, 13.4, -2.573), (40.61, 13.4, -3.023), (39.51, 13.4, -2.694), (32.17, -2.177, -6.473), (29.69, 0.3048, -6.473), (30.42, -1.45, -6.473), (29.69, 0.3048, -3.473), (32.17, -2.177, -3.473), (30.42, -1.45, -3.473), (29.69, 17.98, -6.473), (32.17, 19.42, -6.473), (30.42, 19.0, -6.473), (32.17, 19.42, -3.473), (29.69, 17.98, -3.473), (30.42, 19.0, -3.473), (43.19, 0.3048, -6.473), (40.71, -2.177, -6.473), (42.46, -1.45, -6.473), (40.71, -2.177, -3.473), (43.19, 0.3048, -3.473), (42.46, -1.45, -3.473), (40.71, 19.42, -6.473), (43.19, 17.98, -6.473), (42.46, 19.0, -6.473), (43.19, 17.98, -3.473), (40.71, 19.42, -3.473), (42.46, 19.0, -3.473), (40.19, 13.4, -2.573), (41.98, 13.4, -2.573), (30.9, 13.4, -2.573), (32.69, 13.4, -2.573), (32.94, -2.177, -2.573), (31.49, -1.45, -2.573), (30.9, 0.3048, -2.573), (41.39, -1.45, -2.573), (39.95, -2.177, -2.573), (41.98, 0.3048, -2.573)], [], [(101, 103, 92, 88), (109, 111, 110, 97, 99, 98, 65, 68, 69, 66), (105, 104, 121, 119), (89, 91, 64, 65, 98, 94), (95, 97, 110, 106), (36, 37, 39, 38), (19, 0, 31, 29, 27, 25, 23, 21), (2, 3, 5, 4), (56, 57, 59, 58), (26, 27, 29, 28), (4, 5, 7, 6), (34, 35, 37, 36), (24, 25, 27, 26), (6, 7, 9, 8), (51, 32, 63, 61, 59, 57, 55, 53), (22, 23, 25, 24), (8, 9, 11, 10), (1, 18, 20, 22, 24, 26, 28, 30), (20, 21, 23, 22), (10, 11, 13, 12), (30, 31, 0, 1), (18, 19, 21, 20), (12, 13, 15, 14), (5, 3, 17, 15, 13, 11, 9, 7), (1, 0, 19, 18), (14, 15, 17, 16), (58, 59, 61, 60), (28, 29, 31, 30), (16, 17, 3, 2), (2, 4, 6, 8, 10, 12, 14, 16), (38, 39, 41, 40), (54, 55, 57, 56), (40, 41, 43, 42), (33, 50, 52, 54, 56, 58, 60, 62), (52, 53, 55, 54), (42, 43, 45, 44), (62, 63, 32, 33), (50, 51, 53, 52), (44, 45, 47, 46), (37, 35, 49, 47, 45, 43, 41, 39), (33, 32, 51, 50), (46, 47, 49, 48), (60, 61, 63, 62), (48, 49, 35, 34), (34, 36, 38, 40, 42, 44, 46, 48), (107, 109, 66, 67, 104, 100), (68, 65, 64, 70), (66, 69, 71, 67), (68, 70, 81, 72), (76, 73, 80, 85), (70, 71, 84, 86, 87, 85, 80, 82, 83, 81), (71, 69, 77, 84), (76, 85, 87, 78), (78, 87, 86, 79), (79, 86, 84, 77), (72, 81, 83, 74), (74, 83, 82, 75), (75, 82, 80, 73), (69, 68, 72, 74, 75, 73, 76, 78, 79, 77), (88, 92, 93, 90), (90, 93, 91, 89), (97, 95, 96, 99), (99, 96, 94, 98), (109, 107, 108, 111), (111, 108, 106, 110), (103, 101, 102, 105), (105, 102, 100, 104), (94, 96, 95, 106, 108, 107, 100, 102, 101, 88, 90, 89), (113, 112, 115, 114, 118, 117, 116, 120, 119, 121), (64, 91, 118, 114), (71, 70, 115, 112), (91, 93, 117, 118), (93, 92, 116, 117), (92, 103, 120, 116), (103, 105, 119, 120), (70, 64, 114, 115), (104, 67, 113, 121), (67, 71, 112, 113)])
_uv = me_cube_001.uv_layers.new(name='UVMap')
_uv.uv.foreach_set('vector', [0.5758, 0.572, 0.6642, 0.5707, 0.6642, 0.846, 0.5758, 0.8472, 0.4409, 0.9715, 0.4107, 0.9472, 0.3982, 0.8886, 0.3982, 0.6034, 0.4107, 0.5448, 0.4409, 0.5205, 0.4409, 0.5205, 0.4409, 0.5933, 0.4409, 0.8987, 0.4409, 0.9715, 0.4197, 0.4962, 0.3982, 0.4376, 0.4338, 0.4376, 0.4514, 0.4962, 0.9735, 0.623, 0.885, 0.623, 0.885, 0.1857, 0.885, 0.03311, 0.885, 0.03311, 0.9735, 0.03311, 0.7802, 0.8643, 0.6917, 0.8643, 0.6917, 0.5791, 0.7802, 0.5791, 0.3466, 0.8179, 0.3466, 0.868, 0.3313, 0.868, 0.3313, 0.8179, 0.2552, 0.7678, 0.2432, 0.7543, 0.2432, 0.7351, 0.2552, 0.7215, 0.2721, 0.7215, 0.2841, 0.7351, 0.2841, 0.7543, 0.2721, 0.7678, 0.331, 0.8179, 0.331, 0.7678, 0.3467, 0.7678, 0.3467, 0.8179, 0.2408, 0.8642, 0.2408, 0.9143, 0.224, 0.9144, 0.224, 0.8643, 0.1927, 0.9143, 0.1927, 0.8642, 0.2086, 0.8642, 0.2086, 0.9143, 0.2552, 0.8141, 0.2552, 0.8642, 0.2399, 0.8642, 0.2399, 0.8141, 0.3815, 0.7716, 0.3815, 0.8218, 0.3658, 0.8218, 0.3658, 0.7716, 0.3826, 0.8719, 0.3826, 0.9219, 0.3658, 0.922, 0.3658, 0.872, 0.2399, 0.8141, 0.2399, 0.8642, 0.224, 0.8642, 0.224, 0.8141, 0.313, 0.7678, 0.2961, 0.7678, 0.2841, 0.7543, 0.2841, 0.7351, 0.2961, 0.7215, 0.313, 0.7215, 0.325, 0.7351, 0.325, 0.7543, 0.396, 0.8724, 0.396, 0.9224, 0.3826, 0.9219, 0.3826, 0.8719, 0.3143, 0.8686, 0.3143, 0.9186, 0.3009, 0.9181, 0.3009, 0.868, 0.2432, 0.7351, 0.2432, 0.7543, 0.2312, 0.7678, 0.2143, 0.7678, 0.2023, 0.7543, 0.2023, 0.7351, 0.2143, 0.7215, 0.2312, 0.7215, 0.2086, 0.8141, 0.2086, 0.8642, 0.1927, 0.8642, 0.1927, 0.8141, 0.3009, 0.868, 0.3009, 0.9181, 0.2841, 0.9182, 0.2841, 0.8682, 0.2841, 0.8179, 0.2841, 0.7678, 0.2997, 0.7678, 0.2997, 0.8179, 0.224, 0.8141, 0.224, 0.8642, 0.2086, 0.8642, 0.2086, 0.8141, 0.1614, 0.8642, 0.1614, 0.8141, 0.1773, 0.8141, 0.1773, 0.8642, 0.3369, 0.7215, 0.3539, 0.7215, 0.3658, 0.7351, 0.3658, 0.7543, 0.3539, 0.7678, 0.3369, 0.7678, 0.325, 0.7543, 0.325, 0.7351, 0.2997, 0.8179, 0.2997, 0.7678, 0.3154, 0.7678, 0.3154, 0.8179, 0.1773, 0.8642, 0.1773, 0.8141, 0.1927, 0.8141, 0.1927, 0.8642, 0.3658, 0.8719, 0.3658, 0.8218, 0.3817, 0.8218, 0.3817, 0.8719, 0.2086, 0.9143, 0.2086, 0.8642, 0.224, 0.8642, 0.224, 0.9143, 0.3154, 0.8179, 0.3154, 0.7678, 0.331, 0.7678, 0.331, 0.8179, 0.1614, 0.7543, 0.1614, 0.7351, 0.1734, 0.7215, 0.1903, 0.7215, 0.2023, 0.7351, 0.2023, 0.7543, 0.1903, 0.7678, 0.1734, 0.7678, 0.3313, 0.8179, 0.3313, 0.868, 0.3154, 0.868, 0.3154, 0.8179, 0.2542, 0.8647, 0.2542, 0.9148, 0.2408, 0.9143, 0.2408, 0.8642, 0.3456, 0.8686, 0.3456, 0.9186, 0.3322, 0.9181, 0.3322, 0.868, 0.2432, 0.7814, 0.2432, 0.8006, 0.2312, 0.8141, 0.2143, 0.8141, 0.2023, 0.8006, 0.2023, 0.7814, 0.2143, 0.7678, 0.2312, 0.7678, 0.1773, 0.8642, 0.1773, 0.9143, 0.1614, 0.9143, 0.1614, 0.8642, 0.3322, 0.868, 0.3322, 0.9181, 0.3154, 0.9182, 0.3154, 0.8682, 0.3658, 0.7716, 0.3658, 0.7215, 0.3815, 0.7215, 0.3815, 0.7716, 0.1927, 0.8642, 0.1927, 0.9143, 0.1773, 0.9143, 0.1773, 0.8642, 0.3153, 0.8179, 0.3153, 0.868, 0.2994, 0.868, 0.2994, 0.8179, 0.1903, 0.8141, 0.1734, 0.8141, 0.1614, 0.8006, 0.1614, 0.7814, 0.1734, 0.7678, 0.1903, 0.7678, 0.2023, 0.7814, 0.2023, 0.8006, 0.3815, 0.7716, 0.3815, 0.7215, 0.3971, 0.7215, 0.3971, 0.7716, 0.2994, 0.8179, 0.2994, 0.868, 0.2841, 0.868, 0.2841, 0.8179, 0.3817, 0.8719, 0.3817, 0.8218, 0.3971, 0.8218, 0.3971, 0.8719, 0.3971, 0.7716, 0.3971, 0.8218, 0.3815, 0.8218, 0.3815, 0.7716, 0.2552, 0.7678, 0.2721, 0.7678, 0.2841, 0.7814, 0.2841, 0.8006, 0.2721, 0.8141, 0.2552, 0.8141, 0.2432, 0.8006, 0.2432, 0.7814, 0.885, 0.6494, 0.7965, 0.6494, 0.7965, 0.6494, 0.7965, 0.4968, 0.7965, 0.05958, 0.885, 0.05958, 0.4409, 0.5933, 0.4409, 0.5205, 0.5758, 0.5205, 0.5758, 0.5933, 0.4409, 0.9715, 0.4409, 0.8987, 0.5758, 0.8987, 0.5758, 0.9715, 0.0, 0.0, 0.0, 0.0, 0.0, 0.0, 0.0, 0.0, 0.1349, 0.8087, 0.1349, 0.9129, 2.813e-08, 0.9129, 1.407e-08, 0.8087, 0.8495, 0.6825, 0.8495, 0.9773, 0.8495, 0.9773, 0.8363, 0.9645, 0.8266, 0.9291, 0.823, 0.8806, 0.823, 0.78, 0.8266, 0.7314, 0.8363, 0.6957, 0.8495, 0.6825, 0.0, 0.0, 0.0, 0.0, 0.0, 0.0, 0.0, 0.0, 0.1349, 0.8087, 1.407e-08, 0.8087, 1.407e-08, 0.7584, 0.1349, 0.7584, 0.1349, 0.7584, 1.407e-08, 0.7584, 0.0, 0.7215, 0.1349, 0.7215, 0.1349, 0.8742, 0.1349, 0.7215, 0.1482, 0.7221, 0.1482, 0.8747, 0.1614, 0.7215, 0.1614, 0.8742, 0.1482, 0.8747, 0.1482, 0.7221, 0.1349, 1.0, 4.22e-08, 1.0, 4.22e-08, 0.9632, 0.1349, 0.9632, 0.1349, 0.9632, 4.22e-08, 0.9632, 2.813e-08, 0.9129, 0.1349, 0.9129, 0.823, 0.6825, 0.823, 0.988, 0.823, 0.988, 0.8097, 0.9745, 0.8, 0.9377, 0.7965, 0.8874, 0.7965, 0.7831, 0.8, 0.7328, 0.8097, 0.696, 0.823, 0.6825, 0.5758, 0.8472, 0.6642, 0.846, 0.6651, 0.9089, 0.5767, 0.9101, 0.9735, 0.6825, 0.885, 0.6825, 0.885, 0.623, 0.9735, 0.623, 0.6917, 0.8643, 0.7802, 0.8643, 0.7802, 0.9229, 0.6917, 0.9229, 0.885, 6.371e-08, 0.9735, 0.0, 0.9735, 0.03311, 0.885, 0.03311, 0.7965, 0.6494, 0.885, 0.6494, 0.885, 0.6825, 0.7965, 0.6825, 0.6917, 0.5205, 0.7802, 0.5205, 0.7802, 0.5791, 0.6917, 0.5791, 0.6642, 0.5707, 0.5758, 0.572, 0.5767, 0.5217, 0.6651, 0.5205, 0.7965, 3.186e-08, 0.885, 0.0, 0.885, 0.05958, 0.7965, 0.05958, 0.0, 0.04828, 0.02145, 0.01414, 0.07322, 3.186e-08, 0.325, 0.0, 0.3768, 0.01414, 0.3982, 0.04828, 0.3982, 0.6386, 0.3768, 0.6973, 0.325, 0.7215, 0.07322, 0.7215, 0.02145, 0.6973, 0.0, 0.6386, 0.4338, 7.964e-08, 0.4866, 4.779e-08, 0.7081, 1.593e-08, 0.7609, 1.593e-08, 0.7609, 0.4376, 0.7433, 0.4962, 0.7007, 0.5205, 0.494, 0.5205, 0.4514, 0.4962, 0.4338, 0.4376, 0.7965, 0.0, 0.7965, 0.4376, 0.7609, 0.4376, 0.7609, 1.593e-08, 0.9735, 0.3782, 0.9735, 0.07277, 1.0, 0.1001, 1.0, 0.3509, 0.7965, 0.4376, 0.775, 0.4962, 0.7433, 0.4962, 0.7609, 0.4376, 0.6651, 0.9089, 0.6642, 0.846, 0.6907, 0.821, 0.6917, 0.8738, 0.6642, 0.846, 0.6642, 0.5707, 0.6907, 0.595, 0.6907, 0.821, 0.6642, 0.5707, 0.6651, 0.5205, 0.6917, 0.5549, 0.6907, 0.595, 0.9735, 0.07277, 0.9735, 0.0, 1.0, 0.04031, 1.0, 0.1001, 0.3982, 0.4376, 0.3982, 6.371e-08, 0.4338, 7.964e-08, 0.4338, 0.4376, 0.9735, 0.451, 0.9735, 0.3782, 1.0, 0.3509, 1.0, 0.4107])
me_cube_001.materials.append(mat_bed)
me_cube_001.use_remesh_preserve_volume = False
me_cube_001.use_remesh_preserve_attributes = False
me_cube_001.use_mirror_vertex_groups = False
me_cube_001.update()
me_cube = bpy.data.meshes.new('Cube')
me_cube.from_pydata([(-6.495, 25.42, -10.64), (-6.495, -34.58, -10.64), (-61.58, -34.58, -10.64), (-61.58, 25.42, -10.64), (-10.42, 25.42, 6.921), (-6.495, -34.58, -7.637), (-61.58, -34.58, -7.637), (-21.23, 25.42, 6.921), (-64.58, -34.58, -10.64), (-64.58, 25.42, -10.64), (-64.58, -34.58, -7.637), (-6.495, 28.42, -10.64), (-61.58, 28.42, -10.64), (-10.42, 28.42, 6.921), (-21.23, 28.42, 6.921), (-6.495, -37.58, -10.64), (-61.58, -37.58, -10.64), (-6.495, -37.58, -7.637), (-61.58, -37.58, -7.637), (-10.42, 25.42, 16.96), (-21.23, 25.42, 16.96), (-61.58, -34.58, 22.36), (-64.58, -34.58, 22.36), (-10.42, 28.42, 16.96), (-21.23, 28.42, 16.96), (-64.58, 28.42, -7.637), (-64.58, 25.42, -7.637), (-64.58, 28.42, 22.36), (-64.58, 25.42, 22.36), (-6.495, 25.42, -7.637), (-61.58, 25.42, -7.637), (-6.495, 28.42, -7.637), (-61.58, 28.42, -7.637), (-6.495, 25.42, 22.36), (-61.58, 25.42, 22.36), (-6.495, 28.42, 22.36), (-61.58, 28.42, 22.36), (-3.495, 28.42, -10.64), (-3.495, 28.42, -7.637), (-3.495, 25.42, -10.64), (-3.495, 25.42, 22.36), (-3.495, 28.42, 22.36), (-3.495, 25.42, -7.637), (-6.495, -15.78, 22.36), (-6.495, -15.78, -7.637), (-6.495, -15.78, -10.64), (-3.495, -15.78, 22.36), (-3.495, -15.78, -7.637), (-3.495, -37.58, -10.64), (-3.495, -37.58, -7.637), (-3.495, -34.58, -10.64), (-3.495, -34.58, -7.637), (-3.495, -15.78, -10.64), (50.31, 28.42, -10.64), (50.31, 28.42, -7.638), (50.31, 25.42, -10.64), (50.31, 25.42, 22.36), (50.31, 28.42, 22.36), (50.31, 25.42, -7.638), (50.31, -15.78, -7.638), (50.31, -37.58, -10.64), (50.31, -37.58, -7.638), (50.31, -34.58, -10.64), (50.31, -34.58, -7.638), (50.31, -15.78, -10.64), (53.31, 28.42, -10.64), (53.31, 28.42, -7.638), (53.31, 25.42, -10.64), (53.31, 25.42, 22.36), (53.31, 28.42, 22.36), (53.31, 25.42, -7.638), (53.31, -15.78, -7.638), (53.31, -37.58, -10.64), (53.31, -37.58, -7.638), (53.31, -34.58, -10.64), (53.31, -34.58, -7.638), (53.31, -15.78, -10.64), (50.31, -34.58, 22.36), (50.31, -34.58, -7.638), (53.31, -34.58, 22.36), (53.31, -34.58, -7.638)], [], [(0, 1, 2, 3), (29, 30, 6, 5), (2, 1, 15, 16), (30, 3, 9, 26), (8, 10, 26, 9), (3, 2, 8, 9), (2, 6, 10, 8), (31, 11, 12, 32), (3, 30, 32, 12), (0, 3, 12, 11), (15, 17, 18, 16), (5, 6, 18, 17), (6, 2, 16, 18), (34, 33, 35, 36), (21, 34, 28, 22), (26, 10, 22, 28), (10, 6, 21, 22), (7, 14, 24, 20), (36, 32, 25, 27), (7, 4, 13, 14), (6, 30, 34, 21), (25, 26, 28, 27), (30, 34, 28, 26), (32, 30, 26, 25), (34, 36, 27, 28), (35, 33, 40, 41), (42, 40, 46, 47), (11, 31, 38, 37), (4, 7, 30, 29), (14, 13, 31, 32), (20, 19, 33, 34), (23, 24, 36, 35), (19, 4, 29, 33), (13, 23, 35, 31), (7, 20, 34, 30), (24, 14, 32, 36), (19, 23, 13, 4), (20, 24, 23, 19), (17, 15, 48, 49), (39, 37, 53, 55), (38, 41, 57, 54), (48, 50, 62, 60), (0, 11, 37, 39), (31, 35, 41, 38), (33, 29, 44, 43), (43, 44, 47, 46), (44, 45, 52, 47), (37, 38, 54, 53), (0, 39, 52, 45), (40, 33, 43, 46), (29, 0, 45, 44), (44, 5, 51, 47), (47, 51, 63, 59), (50, 52, 64, 62), (15, 1, 50, 48), (1, 45, 52, 50), (5, 17, 49, 51), (53, 54, 66, 65), (60, 62, 74, 72), (56, 58, 78, 77), (62, 64, 76, 74), (59, 63, 75, 71), (61, 60, 72, 73), (51, 49, 61, 63), (41, 40, 56, 57), (42, 47, 59, 58), (52, 39, 55, 64), (49, 48, 60, 61), (40, 42, 58, 56), (65, 66, 70), (69, 68, 70, 66), (67, 65, 70), (67, 70, 71, 76), (73, 72, 74, 75), (76, 71, 75, 74), (54, 57, 69, 66), (63, 61, 73, 75), (55, 53, 65, 67), (58, 59, 71, 70), (64, 55, 67, 76), (57, 56, 68, 69), (77, 78, 80, 79), (58, 70, 80, 78), (70, 68, 79, 80), (68, 56, 77, 79)])
_uv = me_cube.uv_layers.new(name='UVMap')
_uv.uv.foreach_set('vector', [0.2639, 0.2868, 0.2639, 3.646e-08, 0.5277, 0.0, 0.5277, 0.2868, 0.0, 0.0, 0.2639, 9.116e-09, 0.2639, 0.2868, 2.741e-08, 0.2868, 0.9856, 0.4908, 0.9856, 0.2275, 1.0, 0.2275, 1.0, 0.4908, 0.7825, 0.2072, 0.7825, 0.1928, 0.7969, 0.1928, 0.7969, 0.2072, 0.9689, 0.801, 0.9546, 0.801, 0.9546, 0.5143, 0.9689, 0.5143, 0.9856, 0.2275, 0.9856, 0.5143, 0.9713, 0.5143, 0.9713, 0.2275, 0.4791, 0.7991, 0.4791, 0.7847, 0.4935, 0.7847, 0.4935, 0.7991, 0.7002, 0.7367, 0.7145, 0.7367, 0.7145, 1.0, 0.7002, 1.0, 0.5079, 0.7704, 0.5222, 0.7704, 0.5222, 0.7847, 0.5079, 0.7847, 0.7289, 0.7367, 0.7289, 1.0, 0.7145, 1.0, 0.7145, 0.7367, 0.7002, 1.0, 0.6858, 1.0, 0.6858, 0.7367, 0.7002, 0.7367, 0.6858, 0.7367, 0.6858, 1.0, 0.6714, 1.0, 0.6714, 0.7367, 0.7825, 0.2215, 0.7969, 0.2215, 0.7969, 0.2358, 0.7825, 0.2358, 0.7289, 1.0, 0.7289, 0.7367, 0.7433, 0.7367, 0.7433, 1.0, 0.9833, 0.5143, 0.9833, 0.801, 0.9689, 0.801, 0.9689, 0.5143, 0.8151, 0.2571, 0.8151, 0.5439, 0.6714, 0.5439, 0.6714, 0.2571, 0.3929, 0.9138, 0.3786, 0.9138, 0.3786, 0.7704, 0.3929, 0.7704, 0.7681, 0.1928, 0.7825, 0.1928, 0.7825, 0.2408, 0.7681, 0.2408, 0.4073, 0.7704, 0.4073, 0.9138, 0.3929, 0.9138, 0.3929, 0.7704, 0.7394, 0.2445, 0.7394, 0.1928, 0.7538, 0.1928, 0.7538, 0.2445, 0.5277, 0.2868, 0.5277, 0.5735, 0.384, 0.5735, 0.384, 0.2868, 0.3211, 0.9138, 0.3067, 0.9138, 0.3067, 0.7704, 0.3211, 0.7704, 0.278, 0.9138, 0.278, 0.7704, 0.2923, 0.7704, 0.2923, 0.9138, 0.8113, 0.1928, 0.8113, 0.2072, 0.7969, 0.2072, 0.7969, 0.1928, 0.5079, 0.7847, 0.5079, 0.7991, 0.4935, 0.7991, 0.4935, 0.7847, 0.7969, 0.2215, 0.7969, 0.2072, 0.8113, 0.2072, 0.8113, 0.2215, 0.384, 0.7704, 0.2403, 0.7704, 0.2403, 0.5735, 0.384, 0.5735, 0.4935, 0.7847, 0.4935, 0.7704, 0.5079, 0.7704, 0.5079, 0.7847, 0.8848, 0.7588, 0.8848, 0.7071, 0.9546, 0.5143, 0.9546, 0.7775, 0.8151, 0.5847, 0.8151, 0.533, 0.8848, 0.5143, 0.8848, 0.7775, 0.931, 0.4438, 0.931, 0.4955, 0.9052, 0.5143, 0.9052, 0.251, 0.931, 0.4955, 0.931, 0.4438, 0.9569, 0.251, 0.9569, 0.5143, 0.2592, 0.888, 0.2592, 0.84, 0.278, 0.7704, 0.278, 0.9138, 0.2403, 0.8442, 0.2403, 0.7962, 0.2592, 0.7704, 0.2592, 0.9138, 0.7948, 4.558e-09, 0.8429, 0.0, 0.8687, 0.1928, 0.725, 0.1928, 0.6973, 0.5439, 0.7454, 0.5439, 0.8151, 0.7367, 0.6714, 0.7367, 0.7538, 0.1928, 0.7681, 0.1928, 0.7681, 0.2408, 0.7538, 0.2408, 0.7394, 0.2445, 0.725, 0.2445, 0.725, 0.1928, 0.7394, 0.1928, 0.7681, 0.2408, 0.7825, 0.2408, 0.7825, 0.2552, 0.7681, 0.2552, 0.8975, 0.2571, 0.8831, 0.2571, 0.8831, 0.0, 0.8975, 0.0, 0.6714, 0.801, 0.5277, 0.801, 0.5277, 0.5439, 0.6714, 0.5439, 0.2117, 0.5439, 0.1973, 0.5439, 0.1973, 0.2868, 0.2117, 0.2868, 0.01437, 0.8153, 0.0, 0.8153, 0.0, 0.801, 0.01437, 0.801, 0.3786, 0.7704, 0.3786, 0.9138, 0.3642, 0.9138, 0.3642, 0.7704, 0.384, 0.5735, 0.5277, 0.5735, 0.5277, 0.7704, 0.384, 0.7704, 0.3354, 0.7704, 0.3354, 0.9138, 0.3211, 0.9138, 0.3211, 0.7704, 0.4791, 0.7704, 0.4935, 0.7704, 0.4935, 0.7847, 0.4791, 0.7847, 0.2117, 0.2868, 0.2261, 0.2868, 0.2261, 0.5439, 0.2117, 0.5439, 0.7864, 0.9336, 0.772, 0.9336, 0.772, 0.7367, 0.7864, 0.7367, 0.9262, 0.1969, 0.9118, 0.1969, 0.9118, 0.0, 0.9262, 0.0, 0.8007, 0.9336, 0.7864, 0.9336, 0.7864, 0.7367, 0.8007, 0.7367, 0.436, 0.8603, 0.436, 0.7704, 0.4504, 0.7704, 0.4504, 0.8603, 0.1437, 0.5439, 0.2338, 0.5439, 0.2338, 0.801, 0.1437, 0.801, 0.8151, 0.2571, 0.9052, 0.2571, 0.9052, 0.5143, 0.8151, 0.5143, 0.4935, 0.8134, 0.4935, 0.7991, 0.5079, 0.7991, 0.5079, 0.8134, 0.4648, 0.8603, 0.4648, 0.7704, 0.4791, 0.7704, 0.4791, 0.8603, 0.5079, 0.8134, 0.5079, 0.7991, 0.5222, 0.7991, 0.5222, 0.8134, 0.7969, 0.2215, 0.7825, 0.2215, 0.7825, 0.2072, 0.7969, 0.2072, 0.7969, 0.2358, 0.7969, 0.2215, 0.8113, 0.2215, 0.8113, 0.2358, 0.2403, 0.2868, 0.384, 0.2868, 0.384, 0.5735, 0.2403, 0.5735, 0.4217, 0.8603, 0.4217, 0.7704, 0.436, 0.7704, 0.436, 0.8603, 0.4504, 0.8603, 0.4504, 0.7704, 0.4648, 0.7704, 0.4648, 0.8603, 0.7969, 0.2502, 0.7825, 0.2502, 0.7825, 0.2358, 0.7969, 0.2358, 0.8831, 0.2571, 0.8687, 0.2571, 0.8687, 0.0, 0.8831, 0.0, 0.7576, 0.7367, 0.772, 0.7367, 0.772, 0.9938, 0.7576, 0.9938, 0.0, 0.2868, 0.1973, 0.2868, 0.1973, 0.5439, 9.136e-09, 0.5439, 0.725, 0.2571, 0.5277, 0.2571, 0.5277, 7.293e-08, 0.725, 0.0, 0.7433, 0.7367, 0.7576, 0.7367, 0.7576, 0.9938, 0.7433, 0.9938, 3.654e-08, 0.5439, 0.1437, 0.5439, 0.1437, 0.801, 0.0, 0.801, 0.2362, 0.307, 0.2261, 0.2969, 0.2362, 0.2868, 0.3354, 0.7704, 0.3498, 0.7704, 0.3498, 0.9138, 0.3354, 0.9138, 0.2261, 0.3172, 0.2362, 0.307, 0.2362, 0.3273, 0.9118, 0.1969, 0.8975, 0.1969, 0.8975, 0.0, 0.9118, 7.293e-08, 0.7538, 0.2408, 0.7681, 0.2408, 0.7681, 0.2552, 0.7538, 0.2552, 0.4073, 0.7704, 0.4217, 0.7704, 0.4217, 0.8603, 0.4073, 0.8603, 0.3498, 0.9138, 0.3498, 0.7704, 0.3642, 0.7704, 0.3642, 0.9138, 0.4791, 0.8134, 0.4791, 0.7991, 0.4935, 0.7991, 0.4935, 0.8134, 0.5222, 0.7847, 0.5222, 0.7991, 0.5079, 0.7991, 0.5079, 0.7847, 0.9406, 0.1969, 0.9406, 0.0, 0.9549, 0.0, 0.9549, 0.1969, 0.9406, 0.0, 0.9406, 0.1969, 0.9262, 0.1969, 0.9262, 9.116e-09, 0.7969, 0.2502, 0.7969, 0.2358, 0.8113, 0.2358, 0.8113, 0.2502, 0.2923, 0.9138, 0.2923, 0.7704, 0.3067, 0.7704, 0.3067, 0.9138, 0.9569, 0.2275, 0.9713, 0.2275, 0.9713, 0.5143, 0.9569, 0.5143, 0.6714, 0.5439, 0.5277, 0.5439, 0.5277, 0.2571, 0.6714, 0.2571, 0.9977, 0.801, 0.9833, 0.801, 0.9833, 0.5143, 0.9977, 0.5143])
me_cube.materials.append(mat_material)
me_cube.use_remesh_preserve_volume = False
me_cube.use_remesh_preserve_attributes = False
me_cube.use_mirror_vertex_groups = False
me_cube.update()

# ---- objects
ob_nighttable = bpy.data.objects.new('NightTable', me_cube_005)
ob_desk = bpy.data.objects.new('Desk', me_cube_004)
ob_chair = bpy.data.objects.new('Chair', me_cube_003)
ob_diningtable = bpy.data.objects.new('DiningTable', me_cube_002)
ob_bed = bpy.data.objects.new('Bed', me_cube_001)
ob_walls = bpy.data.objects.new('Walls', me_cube)
ob_lamp = bpy.data.objects.new('Lamp', light_lamp)
ob_camera = bpy.data.objects.new('Camera', cam_camera)

# ---- transforms, parenting, visibility, modifiers, constraints
ob_nighttable.location = (0.0, 24.8, 0.0)
ob_nighttable.lineart.crease_threshold = 0.0
ob_desk.location = (0.0, 24.8, 0.0)
ob_desk.lineart.crease_threshold = 0.0
ob_chair.location = (0.0, 0.0, 0.0)
ob_chair.lineart.crease_threshold = 0.0
ob_diningtable.location = (0.0, 0.0, 0.0)
ob_diningtable.lineart.crease_threshold = 0.0
ob_bed.location = (0.0, 0.0, 0.0)
ob_bed.lineart.crease_threshold = 0.0
ob_walls.location = (0.0, 0.0, 0.0)
ob_walls.scale = (1.0, 1.0, 1.0)
ob_walls.lock_rotations_4d = False
ob_walls.empty_display_type = 'ARROWS'
ob_walls.lineart.crease_threshold = 0.0
ob_lamp.location = (4.076, 1.005, 5.904)
ob_lamp.rotation_euler = (0.6503, 0.05522, 1.866)
ob_lamp.lock_rotations_4d = False
ob_lamp.empty_display_type = 'ARROWS'
ob_lamp.color = (0.0, 0.0, 0.0, 0.0)
ob_lamp.lineart.crease_threshold = 0.0
ob_camera.location = (7.481, -6.508, 5.344)
ob_camera.rotation_euler = (1.109, 0.0, 0.8149)
ob_camera.lock_rotations_4d = False
ob_camera.empty_display_type = 'ARROWS'
ob_camera.color = (0.0, 0.0, 0.0, 0.0)
ob_camera.display_type = 'WIRE'
ob_camera.lineart.crease_threshold = 0.0

# ---- collection membership
col_collection_1.objects.link(ob_nighttable)
col_collection_1.objects.link(ob_desk)
col_collection_1.objects.link(ob_chair)
col_collection_1.objects.link(ob_diningtable)
col_collection_1.objects.link(ob_bed)
col_collection_1.objects.link(ob_walls)
col_collection_1.objects.link(ob_lamp)
col_collection_1.objects.link(ob_camera)

# ---- scene / render settings (as saved in the file)
scene.camera = ob_camera
scene.frame_start = 1; scene.frame_end = 250; scene.frame_set(0)
scene.render.engine = 'BLENDER_EEVEE_NEXT'
scene.render.resolution_percentage = 50
scene.render.dither_intensity = 0.0
scene.cycles.use_denoising = False
scene.cycles.samples = 128
scene.cycles.sampling_pattern = 'TABULATED_SOBOL'
scene.cycles.light_sampling_threshold = 0.0
scene.cycles.use_adaptive_sampling = False
scene.cycles.use_light_tree = False
scene.cycles.blur_glossy = 0.0
scene.cycles.sample_clamp_indirect = 0.0
scene.view_settings.view_transform = 'Standard'
bpy.context.view_layer.update()
